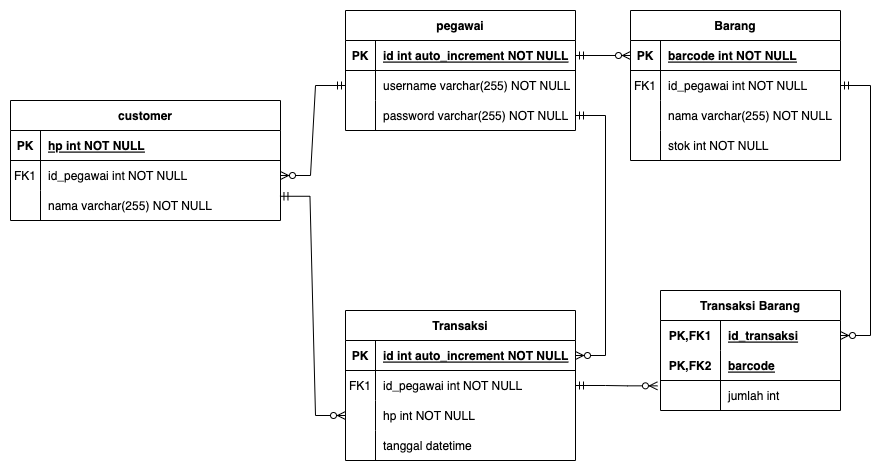

The diagram above was exported from draw.io. Its source (the exported page's mxGraphModel, read from the mxfile embedded in the PNG):
<mxGraphModel dx="858" dy="608" grid="1" gridSize="10" guides="1" tooltips="1" connect="1" arrows="1" fold="1" page="1" pageScale="1" pageWidth="1169" pageHeight="827" math="0" shadow="0">
  <root>
    <mxCell id="0" />
    <mxCell id="1" parent="0" />
    <mxCell id="NSyZqQZ-7DD6i-QEKZHK-14" value="pegawai" style="shape=table;startSize=30;container=1;collapsible=1;childLayout=tableLayout;fixedRows=1;rowLines=0;fontStyle=1;align=center;resizeLast=1;" vertex="1" parent="1">
      <mxGeometry x="355" y="150" width="230" height="120" as="geometry" />
    </mxCell>
    <mxCell id="NSyZqQZ-7DD6i-QEKZHK-15" value="" style="shape=tableRow;horizontal=0;startSize=0;swimlaneHead=0;swimlaneBody=0;fillColor=none;collapsible=0;dropTarget=0;points=[[0,0.5],[1,0.5]];portConstraint=eastwest;top=0;left=0;right=0;bottom=1;" vertex="1" parent="NSyZqQZ-7DD6i-QEKZHK-14">
      <mxGeometry y="30" width="230" height="30" as="geometry" />
    </mxCell>
    <mxCell id="NSyZqQZ-7DD6i-QEKZHK-16" value="PK" style="shape=partialRectangle;connectable=0;fillColor=none;top=0;left=0;bottom=0;right=0;fontStyle=1;overflow=hidden;" vertex="1" parent="NSyZqQZ-7DD6i-QEKZHK-15">
      <mxGeometry width="30" height="30" as="geometry">
        <mxRectangle width="30" height="30" as="alternateBounds" />
      </mxGeometry>
    </mxCell>
    <mxCell id="NSyZqQZ-7DD6i-QEKZHK-17" value="id int auto_increment NOT NULL" style="shape=partialRectangle;connectable=0;fillColor=none;top=0;left=0;bottom=0;right=0;align=left;spacingLeft=6;fontStyle=5;overflow=hidden;" vertex="1" parent="NSyZqQZ-7DD6i-QEKZHK-15">
      <mxGeometry x="30" width="200" height="30" as="geometry">
        <mxRectangle width="200" height="30" as="alternateBounds" />
      </mxGeometry>
    </mxCell>
    <mxCell id="NSyZqQZ-7DD6i-QEKZHK-18" value="" style="shape=tableRow;horizontal=0;startSize=0;swimlaneHead=0;swimlaneBody=0;fillColor=none;collapsible=0;dropTarget=0;points=[[0,0.5],[1,0.5]];portConstraint=eastwest;top=0;left=0;right=0;bottom=0;" vertex="1" parent="NSyZqQZ-7DD6i-QEKZHK-14">
      <mxGeometry y="60" width="230" height="30" as="geometry" />
    </mxCell>
    <mxCell id="NSyZqQZ-7DD6i-QEKZHK-19" value="" style="shape=partialRectangle;connectable=0;fillColor=none;top=0;left=0;bottom=0;right=0;editable=1;overflow=hidden;" vertex="1" parent="NSyZqQZ-7DD6i-QEKZHK-18">
      <mxGeometry width="30" height="30" as="geometry">
        <mxRectangle width="30" height="30" as="alternateBounds" />
      </mxGeometry>
    </mxCell>
    <mxCell id="NSyZqQZ-7DD6i-QEKZHK-20" value="username varchar(255) NOT NULL" style="shape=partialRectangle;connectable=0;fillColor=none;top=0;left=0;bottom=0;right=0;align=left;spacingLeft=6;overflow=hidden;" vertex="1" parent="NSyZqQZ-7DD6i-QEKZHK-18">
      <mxGeometry x="30" width="200" height="30" as="geometry">
        <mxRectangle width="200" height="30" as="alternateBounds" />
      </mxGeometry>
    </mxCell>
    <mxCell id="NSyZqQZ-7DD6i-QEKZHK-21" value="" style="shape=tableRow;horizontal=0;startSize=0;swimlaneHead=0;swimlaneBody=0;fillColor=none;collapsible=0;dropTarget=0;points=[[0,0.5],[1,0.5]];portConstraint=eastwest;top=0;left=0;right=0;bottom=0;" vertex="1" parent="NSyZqQZ-7DD6i-QEKZHK-14">
      <mxGeometry y="90" width="230" height="30" as="geometry" />
    </mxCell>
    <mxCell id="NSyZqQZ-7DD6i-QEKZHK-22" value="" style="shape=partialRectangle;connectable=0;fillColor=none;top=0;left=0;bottom=0;right=0;editable=1;overflow=hidden;" vertex="1" parent="NSyZqQZ-7DD6i-QEKZHK-21">
      <mxGeometry width="30" height="30" as="geometry">
        <mxRectangle width="30" height="30" as="alternateBounds" />
      </mxGeometry>
    </mxCell>
    <mxCell id="NSyZqQZ-7DD6i-QEKZHK-23" value="password varchar(255) NOT NULL" style="shape=partialRectangle;connectable=0;fillColor=none;top=0;left=0;bottom=0;right=0;align=left;spacingLeft=6;overflow=hidden;" vertex="1" parent="NSyZqQZ-7DD6i-QEKZHK-21">
      <mxGeometry x="30" width="200" height="30" as="geometry">
        <mxRectangle width="200" height="30" as="alternateBounds" />
      </mxGeometry>
    </mxCell>
    <mxCell id="NSyZqQZ-7DD6i-QEKZHK-30" value="customer" style="shape=table;startSize=30;container=1;collapsible=1;childLayout=tableLayout;fixedRows=1;rowLines=0;fontStyle=1;align=center;resizeLast=1;" vertex="1" parent="1">
      <mxGeometry x="20" y="240" width="270" height="120" as="geometry" />
    </mxCell>
    <mxCell id="NSyZqQZ-7DD6i-QEKZHK-31" value="" style="shape=tableRow;horizontal=0;startSize=0;swimlaneHead=0;swimlaneBody=0;fillColor=none;collapsible=0;dropTarget=0;points=[[0,0.5],[1,0.5]];portConstraint=eastwest;top=0;left=0;right=0;bottom=1;" vertex="1" parent="NSyZqQZ-7DD6i-QEKZHK-30">
      <mxGeometry y="30" width="270" height="30" as="geometry" />
    </mxCell>
    <mxCell id="NSyZqQZ-7DD6i-QEKZHK-32" value="PK" style="shape=partialRectangle;connectable=0;fillColor=none;top=0;left=0;bottom=0;right=0;fontStyle=1;overflow=hidden;" vertex="1" parent="NSyZqQZ-7DD6i-QEKZHK-31">
      <mxGeometry width="30" height="30" as="geometry">
        <mxRectangle width="30" height="30" as="alternateBounds" />
      </mxGeometry>
    </mxCell>
    <mxCell id="NSyZqQZ-7DD6i-QEKZHK-33" value="hp int NOT NULL" style="shape=partialRectangle;connectable=0;fillColor=none;top=0;left=0;bottom=0;right=0;align=left;spacingLeft=6;fontStyle=5;overflow=hidden;" vertex="1" parent="NSyZqQZ-7DD6i-QEKZHK-31">
      <mxGeometry x="30" width="240" height="30" as="geometry">
        <mxRectangle width="240" height="30" as="alternateBounds" />
      </mxGeometry>
    </mxCell>
    <mxCell id="NSyZqQZ-7DD6i-QEKZHK-78" style="shape=tableRow;horizontal=0;startSize=0;swimlaneHead=0;swimlaneBody=0;fillColor=none;collapsible=0;dropTarget=0;points=[[0,0.5],[1,0.5]];portConstraint=eastwest;top=0;left=0;right=0;bottom=0;" vertex="1" parent="NSyZqQZ-7DD6i-QEKZHK-30">
      <mxGeometry y="60" width="270" height="30" as="geometry" />
    </mxCell>
    <mxCell id="NSyZqQZ-7DD6i-QEKZHK-79" value="FK1" style="shape=partialRectangle;connectable=0;fillColor=none;top=0;left=0;bottom=0;right=0;editable=1;overflow=hidden;" vertex="1" parent="NSyZqQZ-7DD6i-QEKZHK-78">
      <mxGeometry width="30" height="30" as="geometry">
        <mxRectangle width="30" height="30" as="alternateBounds" />
      </mxGeometry>
    </mxCell>
    <mxCell id="NSyZqQZ-7DD6i-QEKZHK-80" value="id_pegawai int NOT NULL" style="shape=partialRectangle;connectable=0;fillColor=none;top=0;left=0;bottom=0;right=0;align=left;spacingLeft=6;overflow=hidden;" vertex="1" parent="NSyZqQZ-7DD6i-QEKZHK-78">
      <mxGeometry x="30" width="240" height="30" as="geometry">
        <mxRectangle width="240" height="30" as="alternateBounds" />
      </mxGeometry>
    </mxCell>
    <mxCell id="NSyZqQZ-7DD6i-QEKZHK-40" value="" style="shape=tableRow;horizontal=0;startSize=0;swimlaneHead=0;swimlaneBody=0;fillColor=none;collapsible=0;dropTarget=0;points=[[0,0.5],[1,0.5]];portConstraint=eastwest;top=0;left=0;right=0;bottom=0;" vertex="1" parent="NSyZqQZ-7DD6i-QEKZHK-30">
      <mxGeometry y="90" width="270" height="30" as="geometry" />
    </mxCell>
    <mxCell id="NSyZqQZ-7DD6i-QEKZHK-41" value="" style="shape=partialRectangle;connectable=0;fillColor=none;top=0;left=0;bottom=0;right=0;editable=1;overflow=hidden;" vertex="1" parent="NSyZqQZ-7DD6i-QEKZHK-40">
      <mxGeometry width="30" height="30" as="geometry">
        <mxRectangle width="30" height="30" as="alternateBounds" />
      </mxGeometry>
    </mxCell>
    <mxCell id="NSyZqQZ-7DD6i-QEKZHK-42" value="nama varchar(255) NOT NULL" style="shape=partialRectangle;connectable=0;fillColor=none;top=0;left=0;bottom=0;right=0;align=left;spacingLeft=6;overflow=hidden;" vertex="1" parent="NSyZqQZ-7DD6i-QEKZHK-40">
      <mxGeometry x="30" width="240" height="30" as="geometry">
        <mxRectangle width="240" height="30" as="alternateBounds" />
      </mxGeometry>
    </mxCell>
    <mxCell id="NSyZqQZ-7DD6i-QEKZHK-49" value="Barang" style="shape=table;startSize=30;container=1;collapsible=1;childLayout=tableLayout;fixedRows=1;rowLines=0;fontStyle=1;align=center;resizeLast=1;" vertex="1" parent="1">
      <mxGeometry x="640" y="150" width="210" height="150" as="geometry" />
    </mxCell>
    <mxCell id="NSyZqQZ-7DD6i-QEKZHK-50" value="" style="shape=tableRow;horizontal=0;startSize=0;swimlaneHead=0;swimlaneBody=0;fillColor=none;collapsible=0;dropTarget=0;points=[[0,0.5],[1,0.5]];portConstraint=eastwest;top=0;left=0;right=0;bottom=1;" vertex="1" parent="NSyZqQZ-7DD6i-QEKZHK-49">
      <mxGeometry y="30" width="210" height="30" as="geometry" />
    </mxCell>
    <mxCell id="NSyZqQZ-7DD6i-QEKZHK-51" value="PK" style="shape=partialRectangle;connectable=0;fillColor=none;top=0;left=0;bottom=0;right=0;fontStyle=1;overflow=hidden;" vertex="1" parent="NSyZqQZ-7DD6i-QEKZHK-50">
      <mxGeometry width="30" height="30" as="geometry">
        <mxRectangle width="30" height="30" as="alternateBounds" />
      </mxGeometry>
    </mxCell>
    <mxCell id="NSyZqQZ-7DD6i-QEKZHK-52" value="barcode int NOT NULL" style="shape=partialRectangle;connectable=0;fillColor=none;top=0;left=0;bottom=0;right=0;align=left;spacingLeft=6;fontStyle=5;overflow=hidden;" vertex="1" parent="NSyZqQZ-7DD6i-QEKZHK-50">
      <mxGeometry x="30" width="180" height="30" as="geometry">
        <mxRectangle width="180" height="30" as="alternateBounds" />
      </mxGeometry>
    </mxCell>
    <mxCell id="NSyZqQZ-7DD6i-QEKZHK-81" style="shape=tableRow;horizontal=0;startSize=0;swimlaneHead=0;swimlaneBody=0;fillColor=none;collapsible=0;dropTarget=0;points=[[0,0.5],[1,0.5]];portConstraint=eastwest;top=0;left=0;right=0;bottom=0;" vertex="1" parent="NSyZqQZ-7DD6i-QEKZHK-49">
      <mxGeometry y="60" width="210" height="30" as="geometry" />
    </mxCell>
    <mxCell id="NSyZqQZ-7DD6i-QEKZHK-82" value="FK1" style="shape=partialRectangle;connectable=0;fillColor=none;top=0;left=0;bottom=0;right=0;editable=1;overflow=hidden;" vertex="1" parent="NSyZqQZ-7DD6i-QEKZHK-81">
      <mxGeometry width="30" height="30" as="geometry">
        <mxRectangle width="30" height="30" as="alternateBounds" />
      </mxGeometry>
    </mxCell>
    <mxCell id="NSyZqQZ-7DD6i-QEKZHK-83" value="id_pegawai int NOT NULL" style="shape=partialRectangle;connectable=0;fillColor=none;top=0;left=0;bottom=0;right=0;align=left;spacingLeft=6;overflow=hidden;" vertex="1" parent="NSyZqQZ-7DD6i-QEKZHK-81">
      <mxGeometry x="30" width="180" height="30" as="geometry">
        <mxRectangle width="180" height="30" as="alternateBounds" />
      </mxGeometry>
    </mxCell>
    <mxCell id="NSyZqQZ-7DD6i-QEKZHK-53" value="" style="shape=tableRow;horizontal=0;startSize=0;swimlaneHead=0;swimlaneBody=0;fillColor=none;collapsible=0;dropTarget=0;points=[[0,0.5],[1,0.5]];portConstraint=eastwest;top=0;left=0;right=0;bottom=0;" vertex="1" parent="NSyZqQZ-7DD6i-QEKZHK-49">
      <mxGeometry y="90" width="210" height="30" as="geometry" />
    </mxCell>
    <mxCell id="NSyZqQZ-7DD6i-QEKZHK-54" value="" style="shape=partialRectangle;connectable=0;fillColor=none;top=0;left=0;bottom=0;right=0;editable=1;overflow=hidden;" vertex="1" parent="NSyZqQZ-7DD6i-QEKZHK-53">
      <mxGeometry width="30" height="30" as="geometry">
        <mxRectangle width="30" height="30" as="alternateBounds" />
      </mxGeometry>
    </mxCell>
    <mxCell id="NSyZqQZ-7DD6i-QEKZHK-55" value="nama varchar(255) NOT NULL" style="shape=partialRectangle;connectable=0;fillColor=none;top=0;left=0;bottom=0;right=0;align=left;spacingLeft=6;overflow=hidden;" vertex="1" parent="NSyZqQZ-7DD6i-QEKZHK-53">
      <mxGeometry x="30" width="180" height="30" as="geometry">
        <mxRectangle width="180" height="30" as="alternateBounds" />
      </mxGeometry>
    </mxCell>
    <mxCell id="NSyZqQZ-7DD6i-QEKZHK-56" value="" style="shape=tableRow;horizontal=0;startSize=0;swimlaneHead=0;swimlaneBody=0;fillColor=none;collapsible=0;dropTarget=0;points=[[0,0.5],[1,0.5]];portConstraint=eastwest;top=0;left=0;right=0;bottom=0;" vertex="1" parent="NSyZqQZ-7DD6i-QEKZHK-49">
      <mxGeometry y="120" width="210" height="30" as="geometry" />
    </mxCell>
    <mxCell id="NSyZqQZ-7DD6i-QEKZHK-57" value="" style="shape=partialRectangle;connectable=0;fillColor=none;top=0;left=0;bottom=0;right=0;editable=1;overflow=hidden;" vertex="1" parent="NSyZqQZ-7DD6i-QEKZHK-56">
      <mxGeometry width="30" height="30" as="geometry">
        <mxRectangle width="30" height="30" as="alternateBounds" />
      </mxGeometry>
    </mxCell>
    <mxCell id="NSyZqQZ-7DD6i-QEKZHK-58" value="stok int NOT NULL" style="shape=partialRectangle;connectable=0;fillColor=none;top=0;left=0;bottom=0;right=0;align=left;spacingLeft=6;overflow=hidden;" vertex="1" parent="NSyZqQZ-7DD6i-QEKZHK-56">
      <mxGeometry x="30" width="180" height="30" as="geometry">
        <mxRectangle width="180" height="30" as="alternateBounds" />
      </mxGeometry>
    </mxCell>
    <mxCell id="NSyZqQZ-7DD6i-QEKZHK-85" value="" style="edgeStyle=entityRelationEdgeStyle;fontSize=12;html=1;endArrow=ERzeroToMany;startArrow=ERmandOne;rounded=0;exitX=1;exitY=0.5;exitDx=0;exitDy=0;entryX=0;entryY=0.5;entryDx=0;entryDy=0;" edge="1" parent="1" source="NSyZqQZ-7DD6i-QEKZHK-15" target="NSyZqQZ-7DD6i-QEKZHK-50">
      <mxGeometry width="100" height="100" relative="1" as="geometry">
        <mxPoint x="705" y="240" as="sourcePoint" />
        <mxPoint x="585" y="390" as="targetPoint" />
      </mxGeometry>
    </mxCell>
    <mxCell id="NSyZqQZ-7DD6i-QEKZHK-86" value="" style="edgeStyle=entityRelationEdgeStyle;fontSize=12;html=1;endArrow=ERzeroToMany;startArrow=ERmandOne;rounded=0;entryX=1;entryY=0.5;entryDx=0;entryDy=0;exitX=0;exitY=0.5;exitDx=0;exitDy=0;" edge="1" parent="1" source="NSyZqQZ-7DD6i-QEKZHK-18" target="NSyZqQZ-7DD6i-QEKZHK-78">
      <mxGeometry width="100" height="100" relative="1" as="geometry">
        <mxPoint x="620" y="240" as="sourcePoint" />
        <mxPoint x="550" y="370" as="targetPoint" />
      </mxGeometry>
    </mxCell>
    <mxCell id="NSyZqQZ-7DD6i-QEKZHK-88" value="Transaksi" style="shape=table;startSize=30;container=1;collapsible=1;childLayout=tableLayout;fixedRows=1;rowLines=0;fontStyle=1;align=center;resizeLast=1;flipH=0;" vertex="1" parent="1">
      <mxGeometry x="355" y="450" width="230" height="150" as="geometry" />
    </mxCell>
    <mxCell id="NSyZqQZ-7DD6i-QEKZHK-89" value="" style="shape=tableRow;horizontal=0;startSize=0;swimlaneHead=0;swimlaneBody=0;fillColor=none;collapsible=0;dropTarget=0;points=[[0,0.5],[1,0.5]];portConstraint=eastwest;top=0;left=0;right=0;bottom=1;" vertex="1" parent="NSyZqQZ-7DD6i-QEKZHK-88">
      <mxGeometry y="30" width="230" height="30" as="geometry" />
    </mxCell>
    <mxCell id="NSyZqQZ-7DD6i-QEKZHK-90" value="PK" style="shape=partialRectangle;connectable=0;fillColor=none;top=0;left=0;bottom=0;right=0;fontStyle=1;overflow=hidden;" vertex="1" parent="NSyZqQZ-7DD6i-QEKZHK-89">
      <mxGeometry width="30" height="30" as="geometry">
        <mxRectangle width="30" height="30" as="alternateBounds" />
      </mxGeometry>
    </mxCell>
    <mxCell id="NSyZqQZ-7DD6i-QEKZHK-91" value="id int auto_increment NOT NULL" style="shape=partialRectangle;connectable=0;fillColor=none;top=0;left=0;bottom=0;right=0;align=left;spacingLeft=6;fontStyle=5;overflow=hidden;" vertex="1" parent="NSyZqQZ-7DD6i-QEKZHK-89">
      <mxGeometry x="30" width="200" height="30" as="geometry">
        <mxRectangle width="200" height="30" as="alternateBounds" />
      </mxGeometry>
    </mxCell>
    <mxCell id="NSyZqQZ-7DD6i-QEKZHK-92" value="" style="shape=tableRow;horizontal=0;startSize=0;swimlaneHead=0;swimlaneBody=0;fillColor=none;collapsible=0;dropTarget=0;points=[[0,0.5],[1,0.5]];portConstraint=eastwest;top=0;left=0;right=0;bottom=0;" vertex="1" parent="NSyZqQZ-7DD6i-QEKZHK-88">
      <mxGeometry y="60" width="230" height="30" as="geometry" />
    </mxCell>
    <mxCell id="NSyZqQZ-7DD6i-QEKZHK-93" value="FK1" style="shape=partialRectangle;connectable=0;fillColor=none;top=0;left=0;bottom=0;right=0;editable=1;overflow=hidden;" vertex="1" parent="NSyZqQZ-7DD6i-QEKZHK-92">
      <mxGeometry width="30" height="30" as="geometry">
        <mxRectangle width="30" height="30" as="alternateBounds" />
      </mxGeometry>
    </mxCell>
    <mxCell id="NSyZqQZ-7DD6i-QEKZHK-94" value="id_pegawai int NOT NULL" style="shape=partialRectangle;connectable=0;fillColor=none;top=0;left=0;bottom=0;right=0;align=left;spacingLeft=6;overflow=hidden;" vertex="1" parent="NSyZqQZ-7DD6i-QEKZHK-92">
      <mxGeometry x="30" width="200" height="30" as="geometry">
        <mxRectangle width="200" height="30" as="alternateBounds" />
      </mxGeometry>
    </mxCell>
    <mxCell id="NSyZqQZ-7DD6i-QEKZHK-138" style="shape=tableRow;horizontal=0;startSize=0;swimlaneHead=0;swimlaneBody=0;fillColor=none;collapsible=0;dropTarget=0;points=[[0,0.5],[1,0.5]];portConstraint=eastwest;top=0;left=0;right=0;bottom=0;" vertex="1" parent="NSyZqQZ-7DD6i-QEKZHK-88">
      <mxGeometry y="90" width="230" height="30" as="geometry" />
    </mxCell>
    <mxCell id="NSyZqQZ-7DD6i-QEKZHK-139" style="shape=partialRectangle;connectable=0;fillColor=none;top=0;left=0;bottom=0;right=0;editable=1;overflow=hidden;" vertex="1" parent="NSyZqQZ-7DD6i-QEKZHK-138">
      <mxGeometry width="30" height="30" as="geometry">
        <mxRectangle width="30" height="30" as="alternateBounds" />
      </mxGeometry>
    </mxCell>
    <mxCell id="NSyZqQZ-7DD6i-QEKZHK-140" value="hp int NOT NULL" style="shape=partialRectangle;connectable=0;fillColor=none;top=0;left=0;bottom=0;right=0;align=left;spacingLeft=6;overflow=hidden;" vertex="1" parent="NSyZqQZ-7DD6i-QEKZHK-138">
      <mxGeometry x="30" width="200" height="30" as="geometry">
        <mxRectangle width="200" height="30" as="alternateBounds" />
      </mxGeometry>
    </mxCell>
    <mxCell id="NSyZqQZ-7DD6i-QEKZHK-104" style="shape=tableRow;horizontal=0;startSize=0;swimlaneHead=0;swimlaneBody=0;fillColor=none;collapsible=0;dropTarget=0;points=[[0,0.5],[1,0.5]];portConstraint=eastwest;top=0;left=0;right=0;bottom=0;" vertex="1" parent="NSyZqQZ-7DD6i-QEKZHK-88">
      <mxGeometry y="120" width="230" height="30" as="geometry" />
    </mxCell>
    <mxCell id="NSyZqQZ-7DD6i-QEKZHK-105" style="shape=partialRectangle;connectable=0;fillColor=none;top=0;left=0;bottom=0;right=0;editable=1;overflow=hidden;" vertex="1" parent="NSyZqQZ-7DD6i-QEKZHK-104">
      <mxGeometry width="30" height="30" as="geometry">
        <mxRectangle width="30" height="30" as="alternateBounds" />
      </mxGeometry>
    </mxCell>
    <mxCell id="NSyZqQZ-7DD6i-QEKZHK-106" value="tanggal datetime" style="shape=partialRectangle;connectable=0;fillColor=none;top=0;left=0;bottom=0;right=0;align=left;spacingLeft=6;overflow=hidden;" vertex="1" parent="NSyZqQZ-7DD6i-QEKZHK-104">
      <mxGeometry x="30" width="200" height="30" as="geometry">
        <mxRectangle width="200" height="30" as="alternateBounds" />
      </mxGeometry>
    </mxCell>
    <mxCell id="NSyZqQZ-7DD6i-QEKZHK-110" value="Transaksi Barang" style="shape=table;startSize=30;container=1;collapsible=1;childLayout=tableLayout;fixedRows=1;rowLines=0;fontStyle=1;align=center;resizeLast=1;" vertex="1" parent="1">
      <mxGeometry x="670" y="430" width="180" height="120" as="geometry" />
    </mxCell>
    <mxCell id="NSyZqQZ-7DD6i-QEKZHK-111" value="" style="shape=tableRow;horizontal=0;startSize=0;swimlaneHead=0;swimlaneBody=0;fillColor=none;collapsible=0;dropTarget=0;points=[[0,0.5],[1,0.5]];portConstraint=eastwest;top=0;left=0;right=0;bottom=0;" vertex="1" parent="NSyZqQZ-7DD6i-QEKZHK-110">
      <mxGeometry y="30" width="180" height="30" as="geometry" />
    </mxCell>
    <mxCell id="NSyZqQZ-7DD6i-QEKZHK-112" value="PK,FK1" style="shape=partialRectangle;connectable=0;fillColor=none;top=0;left=0;bottom=0;right=0;fontStyle=1;overflow=hidden;" vertex="1" parent="NSyZqQZ-7DD6i-QEKZHK-111">
      <mxGeometry width="60" height="30" as="geometry">
        <mxRectangle width="60" height="30" as="alternateBounds" />
      </mxGeometry>
    </mxCell>
    <mxCell id="NSyZqQZ-7DD6i-QEKZHK-113" value="id_transaksi" style="shape=partialRectangle;connectable=0;fillColor=none;top=0;left=0;bottom=0;right=0;align=left;spacingLeft=6;fontStyle=5;overflow=hidden;" vertex="1" parent="NSyZqQZ-7DD6i-QEKZHK-111">
      <mxGeometry x="60" width="120" height="30" as="geometry">
        <mxRectangle width="120" height="30" as="alternateBounds" />
      </mxGeometry>
    </mxCell>
    <mxCell id="NSyZqQZ-7DD6i-QEKZHK-114" value="" style="shape=tableRow;horizontal=0;startSize=0;swimlaneHead=0;swimlaneBody=0;fillColor=none;collapsible=0;dropTarget=0;points=[[0,0.5],[1,0.5]];portConstraint=eastwest;top=0;left=0;right=0;bottom=1;" vertex="1" parent="NSyZqQZ-7DD6i-QEKZHK-110">
      <mxGeometry y="60" width="180" height="30" as="geometry" />
    </mxCell>
    <mxCell id="NSyZqQZ-7DD6i-QEKZHK-115" value="PK,FK2" style="shape=partialRectangle;connectable=0;fillColor=none;top=0;left=0;bottom=0;right=0;fontStyle=1;overflow=hidden;" vertex="1" parent="NSyZqQZ-7DD6i-QEKZHK-114">
      <mxGeometry width="60" height="30" as="geometry">
        <mxRectangle width="60" height="30" as="alternateBounds" />
      </mxGeometry>
    </mxCell>
    <mxCell id="NSyZqQZ-7DD6i-QEKZHK-116" value="barcode" style="shape=partialRectangle;connectable=0;fillColor=none;top=0;left=0;bottom=0;right=0;align=left;spacingLeft=6;fontStyle=5;overflow=hidden;" vertex="1" parent="NSyZqQZ-7DD6i-QEKZHK-114">
      <mxGeometry x="60" width="120" height="30" as="geometry">
        <mxRectangle width="120" height="30" as="alternateBounds" />
      </mxGeometry>
    </mxCell>
    <mxCell id="NSyZqQZ-7DD6i-QEKZHK-117" value="" style="shape=tableRow;horizontal=0;startSize=0;swimlaneHead=0;swimlaneBody=0;fillColor=none;collapsible=0;dropTarget=0;points=[[0,0.5],[1,0.5]];portConstraint=eastwest;top=0;left=0;right=0;bottom=0;" vertex="1" parent="NSyZqQZ-7DD6i-QEKZHK-110">
      <mxGeometry y="90" width="180" height="30" as="geometry" />
    </mxCell>
    <mxCell id="NSyZqQZ-7DD6i-QEKZHK-118" value="" style="shape=partialRectangle;connectable=0;fillColor=none;top=0;left=0;bottom=0;right=0;editable=1;overflow=hidden;" vertex="1" parent="NSyZqQZ-7DD6i-QEKZHK-117">
      <mxGeometry width="60" height="30" as="geometry">
        <mxRectangle width="60" height="30" as="alternateBounds" />
      </mxGeometry>
    </mxCell>
    <mxCell id="NSyZqQZ-7DD6i-QEKZHK-119" value="jumlah int " style="shape=partialRectangle;connectable=0;fillColor=none;top=0;left=0;bottom=0;right=0;align=left;spacingLeft=6;overflow=hidden;" vertex="1" parent="NSyZqQZ-7DD6i-QEKZHK-117">
      <mxGeometry x="60" width="120" height="30" as="geometry">
        <mxRectangle width="120" height="30" as="alternateBounds" />
      </mxGeometry>
    </mxCell>
    <mxCell id="NSyZqQZ-7DD6i-QEKZHK-124" value="" style="edgeStyle=entityRelationEdgeStyle;fontSize=12;html=1;endArrow=ERzeroToMany;startArrow=ERmandOne;rounded=0;exitX=1;exitY=0.5;exitDx=0;exitDy=0;entryX=1;entryY=0.5;entryDx=0;entryDy=0;" edge="1" parent="1" source="NSyZqQZ-7DD6i-QEKZHK-81" target="NSyZqQZ-7DD6i-QEKZHK-111">
      <mxGeometry width="100" height="100" relative="1" as="geometry">
        <mxPoint x="840" y="310" as="sourcePoint" />
        <mxPoint x="940" y="410" as="targetPoint" />
      </mxGeometry>
    </mxCell>
    <mxCell id="NSyZqQZ-7DD6i-QEKZHK-125" value="" style="edgeStyle=entityRelationEdgeStyle;fontSize=12;html=1;endArrow=ERzeroToMany;startArrow=ERmandOne;rounded=0;exitX=1;exitY=0.5;exitDx=0;exitDy=0;entryX=1;entryY=0.5;entryDx=0;entryDy=0;" edge="1" parent="1" source="NSyZqQZ-7DD6i-QEKZHK-21" target="NSyZqQZ-7DD6i-QEKZHK-89">
      <mxGeometry width="100" height="100" relative="1" as="geometry">
        <mxPoint x="340" y="330" as="sourcePoint" />
        <mxPoint x="260" y="590" as="targetPoint" />
      </mxGeometry>
    </mxCell>
    <mxCell id="NSyZqQZ-7DD6i-QEKZHK-137" value="" style="edgeStyle=entityRelationEdgeStyle;fontSize=12;html=1;endArrow=ERzeroToMany;startArrow=ERmandOne;rounded=0;exitX=1;exitY=0.5;exitDx=0;exitDy=0;entryX=-0.017;entryY=1.178;entryDx=0;entryDy=0;entryPerimeter=0;" edge="1" parent="1" source="NSyZqQZ-7DD6i-QEKZHK-92" target="NSyZqQZ-7DD6i-QEKZHK-114">
      <mxGeometry width="100" height="100" relative="1" as="geometry">
        <mxPoint x="440" y="410" as="sourcePoint" />
        <mxPoint x="540" y="310" as="targetPoint" />
      </mxGeometry>
    </mxCell>
    <mxCell id="NSyZqQZ-7DD6i-QEKZHK-141" value="" style="edgeStyle=entityRelationEdgeStyle;fontSize=12;html=1;endArrow=ERzeroToMany;startArrow=ERmandOne;rounded=0;exitX=0.998;exitY=0.192;exitDx=0;exitDy=0;exitPerimeter=0;entryX=0;entryY=0.5;entryDx=0;entryDy=0;" edge="1" parent="1" source="NSyZqQZ-7DD6i-QEKZHK-40" target="NSyZqQZ-7DD6i-QEKZHK-138">
      <mxGeometry width="100" height="100" relative="1" as="geometry">
        <mxPoint x="330" y="390" as="sourcePoint" />
        <mxPoint x="350" y="550" as="targetPoint" />
      </mxGeometry>
    </mxCell>
  </root>
</mxGraphModel>